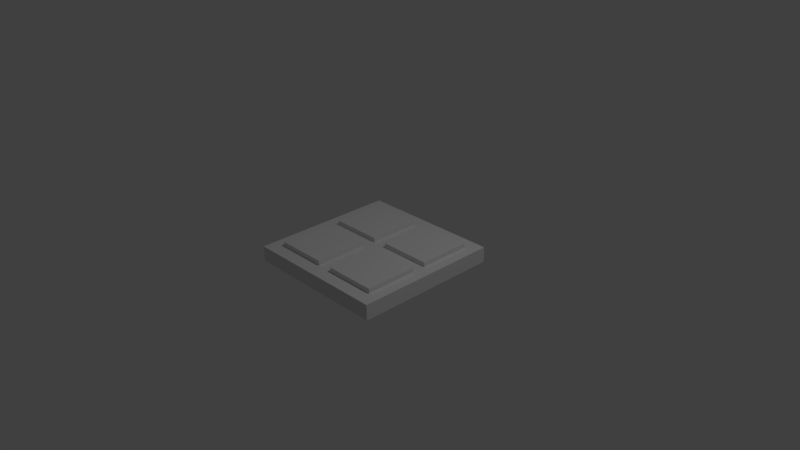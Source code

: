 # Source: FloorTile.blend  (saved by Blender 2.77.0; exported with 4.5.12 LTS)
import bpy
from mathutils import Matrix  # noqa: F401  (used for matrix-valued properties, if any)

bpy.ops.wm.read_factory_settings(use_empty=True)
scene = bpy.context.scene
scene.name = 'Scene'

# ---- collections
col_collection_1 = bpy.data.collections.new('Collection 1'); scene.collection.children.link(col_collection_1)

# ---- materials (node trees are filled in below, after node groups)
mat_material = bpy.data.materials.new('Material')
mat_material.alpha_threshold = 0.0
mat_material.use_transparent_shadow = False
mat_material.roughness = 0.5
mat_material.line_color = (0.0, 0.0, 0.0, 1.0)

# ---- material node trees

# ---- world
world_world = bpy.data.worlds.new('World'); scene.world = world_world
world_world.color = (0.05088, 0.05088, 0.05088)
world_world.use_sun_shadow = False
world_world.sun_shadow_jitter_overblur = 0.0
world_world.cycles.sampling_method = 'MANUAL'

# ---- cameras
cam_camera = bpy.data.cameras.new('Camera')
cam_camera.clip_end = 100.0
cam_camera.lens = 35.0
cam_camera.sensor_width = 32.0
cam_camera.sensor_height = 18.0
cam_camera.ortho_scale = 7.314
cam_camera.dof.focus_distance = 0.0
cam_camera.dof.aperture_fstop = 128.0

# ---- lights
light_lamp = bpy.data.lights.new('Lamp', 'POINT')
light_lamp.transmission_factor = 0.0
light_lamp.cutoff_distance = 30.0
light_lamp.energy = 100.0
light_lamp.shadow_buffer_clip_start = 1.001
light_lamp.shadow_soft_size = 0.1
light_lamp.shadow_maximum_resolution = 0.006
light_lamp.use_absolute_resolution = True

# ---- meshes
me_cube_001 = bpy.data.meshes.new('Cube.001')
me_cube_001.from_pydata([(-1.0, -1.0, -1.0), (-1.0, -1.0, 1.0), (-1.0, 1.0, -1.0), (-1.0, 1.0, 1.0), (1.0, -1.0, -1.0), (1.0, -1.0, 1.0), (1.0, 1.0, -1.0), (1.0, 1.0, 1.0)], [], [(1, 3, 2, 0), (3, 7, 6, 2), (7, 5, 4, 6), (5, 1, 0, 4), (0, 2, 6, 4), (5, 7, 3, 1)])
_uv = me_cube_001.uv_layers.new(name='UVMap')
_uv.uv.foreach_set('vector', [0.3078, 0.8456, 0.3934, 0.8456, 0.3934, 0.9313, 0.3078, 0.9313, 0.3078, 0.8456, 0.3934, 0.8456, 0.3934, 0.9313, 0.3078, 0.9313, 0.3078, 0.8456, 0.3934, 0.8456, 0.3934, 0.9313, 0.3078, 0.9313, 0.3078, 0.8456, 0.3934, 0.8456, 0.3934, 0.9313, 0.3078, 0.9313, 0.3078, 0.8456, 0.3934, 0.8456, 0.3934, 0.9313, 0.3078, 0.9313, 0.3078, 0.8456, 0.3934, 0.8456, 0.3934, 0.9313, 0.3078, 0.9313])
me_cube_001.use_remesh_preserve_volume = False
me_cube_001.use_remesh_preserve_attributes = False
me_cube_001.use_mirror_vertex_groups = False
me_cube_001.update()
me_cube = bpy.data.meshes.new('Cube')
me_cube.from_pydata([(1.0, 1.0, -0.1048), (1.0, -1.0, -0.1048), (-1.0, -1.0, -0.1048), (-1.0, 1.0, -0.1048), (1.0, 1.0, 0.1048), (1.0, -1.0, 0.1048), (-1.0, -1.0, 0.1048), (-1.0, 1.0, 0.1048)], [], [(0, 1, 2, 3), (4, 7, 6, 5), (0, 4, 5, 1), (1, 5, 6, 2), (2, 6, 7, 3), (4, 0, 3, 7)])
_uv = me_cube.uv_layers.new(name='UVMap')
_uv.uv.foreach_set('vector', [0.02266, 0.821, 0.1774, 0.821, 0.1774, 0.9758, 0.02266, 0.9758, 0.02266, 0.821, 0.1774, 0.821, 0.1774, 0.9758, 0.02266, 0.9758, 0.02266, 0.821, 0.1774, 0.821, 0.1774, 0.9758, 0.02266, 0.9758, 0.02266, 0.821, 0.1774, 0.821, 0.1774, 0.9758, 0.02266, 0.9758, 0.02266, 0.821, 0.1774, 0.821, 0.1774, 0.9758, 0.02266, 0.9758, 0.02266, 0.821, 0.1774, 0.821, 0.1774, 0.9758, 0.02266, 0.9758])
me_cube.materials.append(mat_material)
me_cube.use_remesh_preserve_volume = False
me_cube.use_remesh_preserve_attributes = False
me_cube.use_mirror_vertex_groups = False
me_cube.update()

# ---- objects
ob_cube_005 = bpy.data.objects.new('Cube.005', me_cube_001)
ob_cube_004 = bpy.data.objects.new('Cube.004', me_cube_001)
ob_cube_003 = bpy.data.objects.new('Cube.003', me_cube_001)
ob_cube_002 = bpy.data.objects.new('Cube.002', me_cube_001)
ob_camera_001 = bpy.data.objects.new('Camera.001', cam_camera)
ob_lamp_001 = bpy.data.objects.new('Lamp.001', light_lamp)
ob_cube = bpy.data.objects.new('Cube', me_cube)
ob_lamp = bpy.data.objects.new('Lamp', light_lamp)
ob_camera = bpy.data.objects.new('Camera', cam_camera)

# ---- transforms, parenting, visibility, modifiers, constraints
ob_cube_005.location = (-0.4373, 0.4448, 0.05002)
ob_cube_005.scale = (0.3559, 0.3559, 0.1186)
ob_cube_005.lineart.crease_threshold = 0.0
ob_cube_004.location = (0.4782, 0.4451, 0.05007)
ob_cube_004.scale = (0.3559, 0.3559, 0.1186)
ob_cube_004.lineart.crease_threshold = 0.0
ob_cube_003.location = (0.4782, -0.4554, 0.05007)
ob_cube_003.scale = (0.3559, 0.3559, 0.1186)
ob_cube_003.lineart.crease_threshold = 0.0
ob_cube_002.location = (-0.4562, -0.4508, 0.05007)
ob_cube_002.scale = (0.3559, 0.3559, 0.1186)
ob_cube_002.lineart.crease_threshold = 0.0
ob_camera_001.location = (6.989, -6.642, 5.942)
ob_camera_001.rotation_euler = (1.109, 0.01082, 0.8149)
ob_camera_001.lock_rotations_4d = False
ob_camera_001.empty_display_type = 'ARROWS'
ob_camera_001.color = (0.0, 0.0, 0.0, 0.0)
ob_camera_001.display_type = 'WIRE'
ob_camera_001.lineart.crease_threshold = 0.0
ob_lamp_001.location = (3.584, 0.8712, 6.502)
ob_lamp_001.rotation_euler = (0.6503, 0.05522, 1.866)
ob_lamp_001.lock_rotations_4d = False
ob_lamp_001.empty_display_type = 'ARROWS'
ob_lamp_001.color = (0.0, 0.0, 0.0, 0.0)
ob_lamp_001.lineart.crease_threshold = 0.0
ob_cube.location = (0.0, 0.0, 0.0)
ob_cube.lock_rotations_4d = False
ob_cube.empty_display_type = 'ARROWS'
ob_cube.lineart.crease_threshold = 0.0
ob_lamp.location = (4.076, 1.005, 5.904)
ob_lamp.rotation_euler = (0.6503, 0.05522, 1.866)
ob_lamp.lock_rotations_4d = False
ob_lamp.empty_display_type = 'ARROWS'
ob_lamp.color = (0.0, 0.0, 0.0, 0.0)
ob_lamp.lineart.crease_threshold = 0.0
ob_camera.location = (7.481, -6.508, 5.344)
ob_camera.rotation_euler = (1.109, 0.01082, 0.8149)
ob_camera.lock_rotations_4d = False
ob_camera.empty_display_type = 'ARROWS'
ob_camera.color = (0.0, 0.0, 0.0, 0.0)
ob_camera.display_type = 'WIRE'
ob_camera.lineart.crease_threshold = 0.0

# ---- collection membership
col_collection_1.objects.link(ob_cube_005)
col_collection_1.objects.link(ob_cube_004)
col_collection_1.objects.link(ob_cube_003)
col_collection_1.objects.link(ob_cube_002)
col_collection_1.objects.link(ob_camera_001)
col_collection_1.objects.link(ob_lamp_001)
col_collection_1.objects.link(ob_cube)
col_collection_1.objects.link(ob_lamp)
col_collection_1.objects.link(ob_camera)

# ---- scene / render settings (as saved in the file)
scene.camera = ob_camera
scene.frame_start = 1; scene.frame_end = 250; scene.frame_set(1)
scene.render.engine = 'BLENDER_EEVEE_NEXT'
scene.render.resolution_percentage = 50
scene.render.dither_intensity = 0.0
scene.cycles.use_denoising = False
scene.cycles.samples = 128
scene.cycles.sampling_pattern = 'TABULATED_SOBOL'
scene.cycles.light_sampling_threshold = 0.0
scene.cycles.use_adaptive_sampling = False
scene.cycles.use_light_tree = False
scene.cycles.blur_glossy = 0.0
scene.cycles.sample_clamp_indirect = 0.0
scene.view_settings.view_transform = 'Standard'
bpy.context.view_layer.update()
